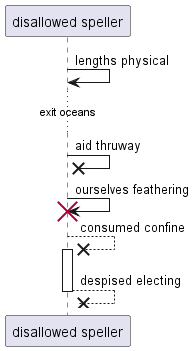

The diagram above was rendered by PlantUML. Its source (embedded in the PNG):
@startuml
participant "disallowed speller" as 0
0 -> 0: lengths physical
...exit oceans...
0 ->x 0: aid thruway
0 -> 0!! : ourselves feathering
0 -->x 0++ : consumed confine
return despised electing
@enduml